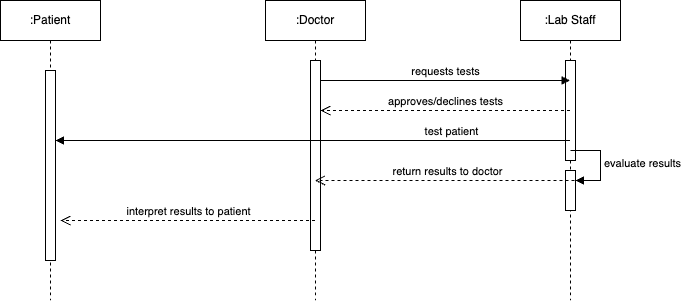

The diagram above was exported from draw.io. Its source (the exported page's mxGraphModel, read from the mxfile embedded in the PNG):
<mxGraphModel dx="954" dy="640" grid="1" gridSize="10" guides="1" tooltips="1" connect="1" arrows="1" fold="1" page="1" pageScale="1" pageWidth="850" pageHeight="1100" math="0" shadow="0">
  <root>
    <mxCell id="0" />
    <mxCell id="1" parent="0" />
    <mxCell id="fgi8mTjspcdifWqBOVoV-1" value=":Doctor" style="shape=umlLifeline;perimeter=lifelinePerimeter;whiteSpace=wrap;html=1;container=1;dropTarget=0;collapsible=0;recursiveResize=0;outlineConnect=0;portConstraint=eastwest;newEdgeStyle={&quot;curved&quot;:0,&quot;rounded&quot;:0};" parent="1" vertex="1">
      <mxGeometry x="375" y="90" width="100" height="300" as="geometry" />
    </mxCell>
    <mxCell id="fgi8mTjspcdifWqBOVoV-5" value="" style="html=1;points=[[0,0,0,0,5],[0,1,0,0,-5],[1,0,0,0,5],[1,1,0,0,-5]];perimeter=orthogonalPerimeter;outlineConnect=0;targetShapes=umlLifeline;portConstraint=eastwest;newEdgeStyle={&quot;curved&quot;:0,&quot;rounded&quot;:0};" parent="fgi8mTjspcdifWqBOVoV-1" vertex="1">
      <mxGeometry x="45" y="60" width="10" height="190" as="geometry" />
    </mxCell>
    <mxCell id="fgi8mTjspcdifWqBOVoV-2" value=":Lab Staff" style="shape=umlLifeline;perimeter=lifelinePerimeter;whiteSpace=wrap;html=1;container=1;dropTarget=0;collapsible=0;recursiveResize=0;outlineConnect=0;portConstraint=eastwest;newEdgeStyle={&quot;curved&quot;:0,&quot;rounded&quot;:0};" parent="1" vertex="1">
      <mxGeometry x="630" y="90" width="100" height="300" as="geometry" />
    </mxCell>
    <mxCell id="fgi8mTjspcdifWqBOVoV-6" value="" style="html=1;points=[[0,0,0,0,5],[0,1,0,0,-5],[1,0,0,0,5],[1,1,0,0,-5]];perimeter=orthogonalPerimeter;outlineConnect=0;targetShapes=umlLifeline;portConstraint=eastwest;newEdgeStyle={&quot;curved&quot;:0,&quot;rounded&quot;:0};" parent="fgi8mTjspcdifWqBOVoV-2" vertex="1">
      <mxGeometry x="45" y="60" width="10" height="100" as="geometry" />
    </mxCell>
    <mxCell id="fgi8mTjspcdifWqBOVoV-10" value="" style="html=1;points=[[0,0,0,0,5],[0,1,0,0,-5],[1,0,0,0,5],[1,1,0,0,-5]];perimeter=orthogonalPerimeter;outlineConnect=0;targetShapes=umlLifeline;portConstraint=eastwest;newEdgeStyle={&quot;curved&quot;:0,&quot;rounded&quot;:0};" parent="fgi8mTjspcdifWqBOVoV-2" vertex="1">
      <mxGeometry x="45" y="170" width="10" height="40" as="geometry" />
    </mxCell>
    <mxCell id="fgi8mTjspcdifWqBOVoV-11" value="evaluate results" style="html=1;align=left;spacingLeft=2;endArrow=block;rounded=0;edgeStyle=orthogonalEdgeStyle;curved=0;rounded=0;" parent="fgi8mTjspcdifWqBOVoV-2" target="fgi8mTjspcdifWqBOVoV-10" edge="1">
      <mxGeometry relative="1" as="geometry">
        <mxPoint x="50" y="150" as="sourcePoint" />
        <Array as="points">
          <mxPoint x="80" y="180" />
        </Array>
      </mxGeometry>
    </mxCell>
    <mxCell id="fgi8mTjspcdifWqBOVoV-3" value=":Patient" style="shape=umlLifeline;perimeter=lifelinePerimeter;whiteSpace=wrap;html=1;container=1;dropTarget=0;collapsible=0;recursiveResize=0;outlineConnect=0;portConstraint=eastwest;newEdgeStyle={&quot;curved&quot;:0,&quot;rounded&quot;:0};" parent="1" vertex="1">
      <mxGeometry x="110" y="90" width="100" height="300" as="geometry" />
    </mxCell>
    <mxCell id="fgi8mTjspcdifWqBOVoV-4" value="" style="html=1;points=[[0,0,0,0,5],[0,1,0,0,-5],[1,0,0,0,5],[1,1,0,0,-5]];perimeter=orthogonalPerimeter;outlineConnect=0;targetShapes=umlLifeline;portConstraint=eastwest;newEdgeStyle={&quot;curved&quot;:0,&quot;rounded&quot;:0};" parent="fgi8mTjspcdifWqBOVoV-3" vertex="1">
      <mxGeometry x="45" y="70" width="10" height="190" as="geometry" />
    </mxCell>
    <mxCell id="fgi8mTjspcdifWqBOVoV-7" value="requests tests" style="html=1;verticalAlign=bottom;endArrow=block;curved=0;rounded=0;" parent="1" edge="1">
      <mxGeometry width="80" relative="1" as="geometry">
        <mxPoint x="430" y="170" as="sourcePoint" />
        <mxPoint x="679.5" y="170" as="targetPoint" />
      </mxGeometry>
    </mxCell>
    <mxCell id="fgi8mTjspcdifWqBOVoV-8" value="approves/declines tests" style="html=1;verticalAlign=bottom;endArrow=open;dashed=1;endSize=8;curved=0;rounded=0;" parent="1" source="fgi8mTjspcdifWqBOVoV-2" edge="1">
      <mxGeometry relative="1" as="geometry">
        <mxPoint x="510" y="200" as="sourcePoint" />
        <mxPoint x="430" y="200" as="targetPoint" />
      </mxGeometry>
    </mxCell>
    <mxCell id="fgi8mTjspcdifWqBOVoV-9" value="test patient" style="html=1;verticalAlign=bottom;endArrow=block;curved=0;rounded=0;" parent="1" source="fgi8mTjspcdifWqBOVoV-2" target="fgi8mTjspcdifWqBOVoV-4" edge="1">
      <mxGeometry x="-0.5355" width="80" relative="1" as="geometry">
        <mxPoint x="530" y="290" as="sourcePoint" />
        <mxPoint x="610" y="290" as="targetPoint" />
        <Array as="points">
          <mxPoint x="490" y="230" />
        </Array>
        <mxPoint as="offset" />
      </mxGeometry>
    </mxCell>
    <mxCell id="fgi8mTjspcdifWqBOVoV-12" value="return results to doctor" style="html=1;verticalAlign=bottom;endArrow=open;dashed=1;endSize=8;curved=0;rounded=0;" parent="1" target="fgi8mTjspcdifWqBOVoV-1" edge="1">
      <mxGeometry relative="1" as="geometry">
        <mxPoint x="690" y="270" as="sourcePoint" />
        <mxPoint x="610" y="270" as="targetPoint" />
      </mxGeometry>
    </mxCell>
    <mxCell id="fgi8mTjspcdifWqBOVoV-13" value="interpret results to patient" style="html=1;verticalAlign=bottom;endArrow=open;dashed=1;endSize=8;curved=0;rounded=0;" parent="1" source="fgi8mTjspcdifWqBOVoV-1" edge="1">
      <mxGeometry relative="1" as="geometry">
        <mxPoint x="250" y="310" as="sourcePoint" />
        <mxPoint x="170" y="310" as="targetPoint" />
      </mxGeometry>
    </mxCell>
  </root>
</mxGraphModel>